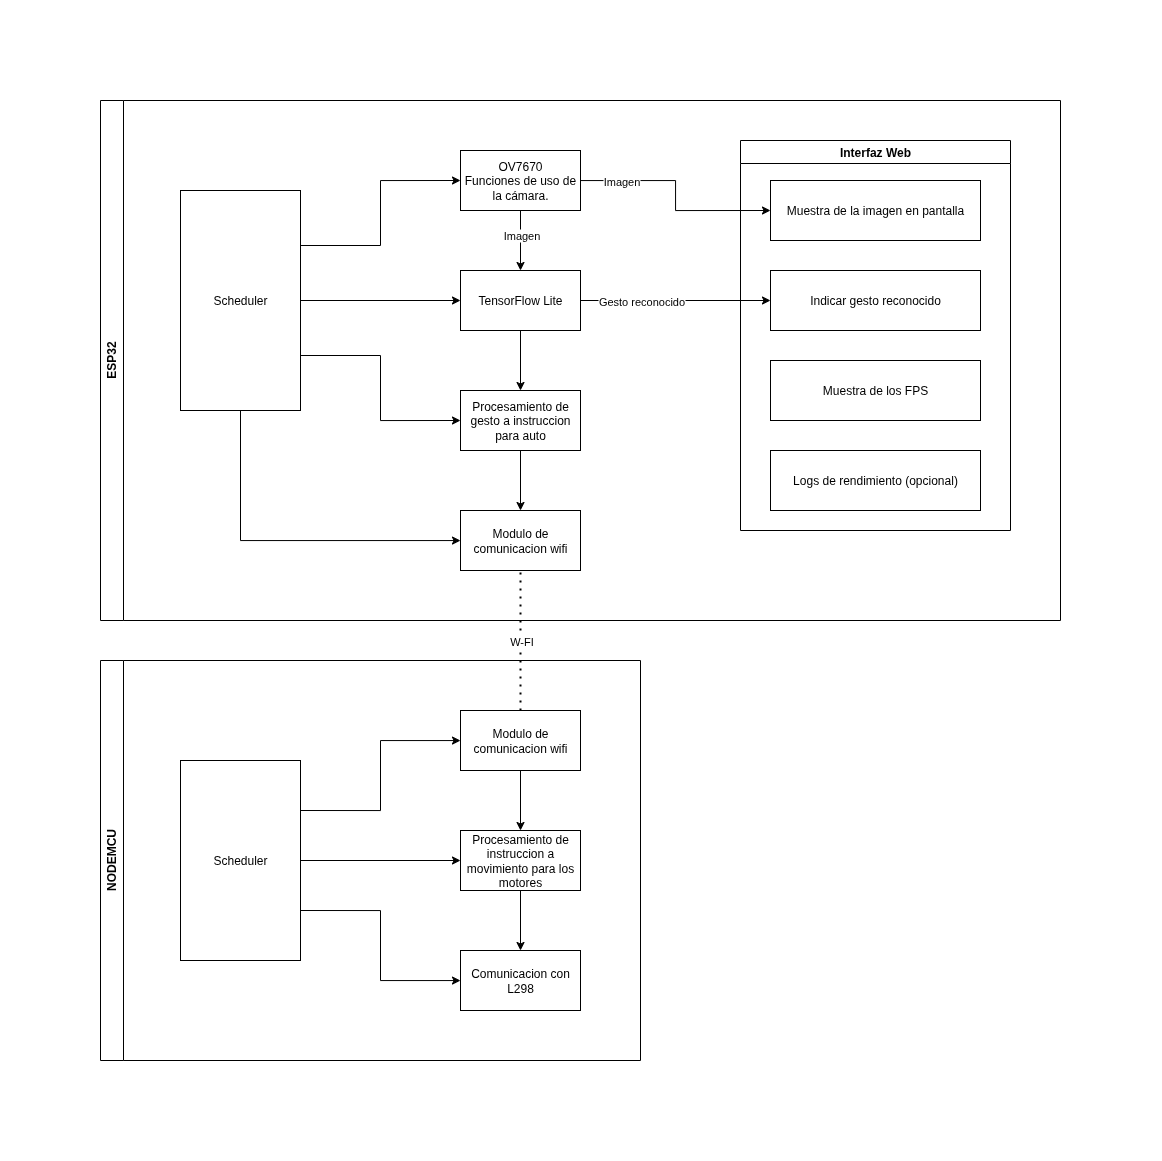

The diagram above was exported from draw.io. Its source (the exported page's mxGraphModel, read from the mxfile embedded in the PNG):
<mxGraphModel dx="1600" dy="2161" grid="1" gridSize="10" guides="1" tooltips="1" connect="1" arrows="1" fold="1" page="1" pageScale="1" pageWidth="827" pageHeight="1169" math="0" shadow="0">
  <root>
    <mxCell id="0" />
    <mxCell id="1" parent="0" />
    <mxCell id="LjMdHoBJojlgtY-gUTXD-28" value="NODEMCU" style="swimlane;horizontal=0;whiteSpace=wrap;html=1;" parent="1" vertex="1">
      <mxGeometry x="40" y="360" width="540" height="400" as="geometry" />
    </mxCell>
    <mxCell id="eu1zrPlAEit0K_Ymh22C-36" style="edgeStyle=orthogonalEdgeStyle;rounded=0;orthogonalLoop=1;jettySize=auto;html=1;exitX=1;exitY=0.25;exitDx=0;exitDy=0;" parent="LjMdHoBJojlgtY-gUTXD-28" source="eu1zrPlAEit0K_Ymh22C-29" target="eu1zrPlAEit0K_Ymh22C-31" edge="1">
      <mxGeometry relative="1" as="geometry" />
    </mxCell>
    <mxCell id="eu1zrPlAEit0K_Ymh22C-37" style="edgeStyle=orthogonalEdgeStyle;rounded=0;orthogonalLoop=1;jettySize=auto;html=1;exitX=1;exitY=0.5;exitDx=0;exitDy=0;" parent="LjMdHoBJojlgtY-gUTXD-28" source="eu1zrPlAEit0K_Ymh22C-29" target="eu1zrPlAEit0K_Ymh22C-32" edge="1">
      <mxGeometry relative="1" as="geometry" />
    </mxCell>
    <mxCell id="eu1zrPlAEit0K_Ymh22C-38" style="edgeStyle=orthogonalEdgeStyle;rounded=0;orthogonalLoop=1;jettySize=auto;html=1;exitX=1;exitY=0.75;exitDx=0;exitDy=0;" parent="LjMdHoBJojlgtY-gUTXD-28" source="eu1zrPlAEit0K_Ymh22C-29" target="eu1zrPlAEit0K_Ymh22C-34" edge="1">
      <mxGeometry relative="1" as="geometry" />
    </mxCell>
    <mxCell id="eu1zrPlAEit0K_Ymh22C-29" value="Scheduler" style="whiteSpace=wrap;html=1;" parent="LjMdHoBJojlgtY-gUTXD-28" vertex="1">
      <mxGeometry x="80" y="100" width="120" height="200" as="geometry" />
    </mxCell>
    <mxCell id="eu1zrPlAEit0K_Ymh22C-33" value="" style="edgeStyle=orthogonalEdgeStyle;rounded=0;orthogonalLoop=1;jettySize=auto;html=1;" parent="LjMdHoBJojlgtY-gUTXD-28" source="eu1zrPlAEit0K_Ymh22C-31" target="eu1zrPlAEit0K_Ymh22C-32" edge="1">
      <mxGeometry relative="1" as="geometry" />
    </mxCell>
    <mxCell id="eu1zrPlAEit0K_Ymh22C-31" value="Modulo de comunicacion wifi" style="whiteSpace=wrap;html=1;" parent="LjMdHoBJojlgtY-gUTXD-28" vertex="1">
      <mxGeometry x="360" y="50" width="120" height="60" as="geometry" />
    </mxCell>
    <mxCell id="eu1zrPlAEit0K_Ymh22C-35" value="" style="edgeStyle=orthogonalEdgeStyle;rounded=0;orthogonalLoop=1;jettySize=auto;html=1;" parent="LjMdHoBJojlgtY-gUTXD-28" source="eu1zrPlAEit0K_Ymh22C-32" target="eu1zrPlAEit0K_Ymh22C-34" edge="1">
      <mxGeometry relative="1" as="geometry" />
    </mxCell>
    <mxCell id="eu1zrPlAEit0K_Ymh22C-32" value="Procesamiento de instruccion a movimiento para los motores" style="whiteSpace=wrap;html=1;" parent="LjMdHoBJojlgtY-gUTXD-28" vertex="1">
      <mxGeometry x="360" y="170" width="120" height="60" as="geometry" />
    </mxCell>
    <mxCell id="eu1zrPlAEit0K_Ymh22C-34" value="Comunicacion con L298" style="whiteSpace=wrap;html=1;" parent="LjMdHoBJojlgtY-gUTXD-28" vertex="1">
      <mxGeometry x="360" y="290" width="120" height="60" as="geometry" />
    </mxCell>
    <mxCell id="LjMdHoBJojlgtY-gUTXD-29" value="ESP32" style="swimlane;horizontal=0;whiteSpace=wrap;html=1;" parent="1" vertex="1">
      <mxGeometry x="40" y="-200" width="960" height="520" as="geometry" />
    </mxCell>
    <mxCell id="eu1zrPlAEit0K_Ymh22C-24" style="edgeStyle=orthogonalEdgeStyle;rounded=0;orthogonalLoop=1;jettySize=auto;html=1;exitX=1;exitY=0.25;exitDx=0;exitDy=0;entryX=0;entryY=0.5;entryDx=0;entryDy=0;" parent="LjMdHoBJojlgtY-gUTXD-29" source="LjMdHoBJojlgtY-gUTXD-30" target="eu1zrPlAEit0K_Ymh22C-1" edge="1">
      <mxGeometry relative="1" as="geometry" />
    </mxCell>
    <mxCell id="eu1zrPlAEit0K_Ymh22C-25" style="edgeStyle=orthogonalEdgeStyle;rounded=0;orthogonalLoop=1;jettySize=auto;html=1;entryX=0;entryY=0.5;entryDx=0;entryDy=0;" parent="LjMdHoBJojlgtY-gUTXD-29" source="LjMdHoBJojlgtY-gUTXD-30" target="eu1zrPlAEit0K_Ymh22C-2" edge="1">
      <mxGeometry relative="1" as="geometry" />
    </mxCell>
    <mxCell id="eu1zrPlAEit0K_Ymh22C-26" style="edgeStyle=orthogonalEdgeStyle;rounded=0;orthogonalLoop=1;jettySize=auto;html=1;exitX=1;exitY=0.75;exitDx=0;exitDy=0;entryX=0;entryY=0.5;entryDx=0;entryDy=0;" parent="LjMdHoBJojlgtY-gUTXD-29" source="LjMdHoBJojlgtY-gUTXD-30" target="eu1zrPlAEit0K_Ymh22C-19" edge="1">
      <mxGeometry relative="1" as="geometry" />
    </mxCell>
    <mxCell id="eu1zrPlAEit0K_Ymh22C-28" style="edgeStyle=orthogonalEdgeStyle;rounded=0;orthogonalLoop=1;jettySize=auto;html=1;exitX=0.5;exitY=1;exitDx=0;exitDy=0;" parent="LjMdHoBJojlgtY-gUTXD-29" source="LjMdHoBJojlgtY-gUTXD-30" target="eu1zrPlAEit0K_Ymh22C-22" edge="1">
      <mxGeometry relative="1" as="geometry">
        <Array as="points">
          <mxPoint x="140" y="440" />
        </Array>
      </mxGeometry>
    </mxCell>
    <mxCell id="LjMdHoBJojlgtY-gUTXD-30" value="Scheduler" style="whiteSpace=wrap;html=1;" parent="LjMdHoBJojlgtY-gUTXD-29" vertex="1">
      <mxGeometry x="80" y="90" width="120" height="220" as="geometry" />
    </mxCell>
    <mxCell id="eu1zrPlAEit0K_Ymh22C-7" value="" style="edgeStyle=orthogonalEdgeStyle;rounded=0;orthogonalLoop=1;jettySize=auto;html=1;" parent="LjMdHoBJojlgtY-gUTXD-29" source="eu1zrPlAEit0K_Ymh22C-1" target="eu1zrPlAEit0K_Ymh22C-2" edge="1">
      <mxGeometry relative="1" as="geometry" />
    </mxCell>
    <mxCell id="eu1zrPlAEit0K_Ymh22C-17" value="Imagen" style="edgeLabel;html=1;align=center;verticalAlign=middle;resizable=0;points=[];" parent="eu1zrPlAEit0K_Ymh22C-7" vertex="1" connectable="0">
      <mxGeometry x="-0.1667" relative="1" as="geometry">
        <mxPoint as="offset" />
      </mxGeometry>
    </mxCell>
    <mxCell id="eu1zrPlAEit0K_Ymh22C-8" style="edgeStyle=orthogonalEdgeStyle;rounded=0;orthogonalLoop=1;jettySize=auto;html=1;entryX=0;entryY=0.5;entryDx=0;entryDy=0;" parent="LjMdHoBJojlgtY-gUTXD-29" source="eu1zrPlAEit0K_Ymh22C-1" target="eu1zrPlAEit0K_Ymh22C-4" edge="1">
      <mxGeometry relative="1" as="geometry" />
    </mxCell>
    <mxCell id="eu1zrPlAEit0K_Ymh22C-16" value="Imagen" style="edgeLabel;html=1;align=center;verticalAlign=middle;resizable=0;points=[];" parent="eu1zrPlAEit0K_Ymh22C-8" vertex="1" connectable="0">
      <mxGeometry x="-0.3412" y="-1" relative="1" as="geometry">
        <mxPoint x="-33" y="-1" as="offset" />
      </mxGeometry>
    </mxCell>
    <mxCell id="eu1zrPlAEit0K_Ymh22C-1" value="OV7670&lt;div&gt;Funciones de uso de la cámara.&lt;/div&gt;" style="whiteSpace=wrap;html=1;" parent="LjMdHoBJojlgtY-gUTXD-29" vertex="1">
      <mxGeometry x="360" y="50" width="120" height="60" as="geometry" />
    </mxCell>
    <mxCell id="eu1zrPlAEit0K_Ymh22C-15" style="edgeStyle=orthogonalEdgeStyle;rounded=0;orthogonalLoop=1;jettySize=auto;html=1;entryX=0;entryY=0.5;entryDx=0;entryDy=0;" parent="LjMdHoBJojlgtY-gUTXD-29" source="eu1zrPlAEit0K_Ymh22C-2" target="eu1zrPlAEit0K_Ymh22C-14" edge="1">
      <mxGeometry relative="1" as="geometry" />
    </mxCell>
    <mxCell id="eu1zrPlAEit0K_Ymh22C-18" value="Gesto reconocido" style="edgeLabel;html=1;align=center;verticalAlign=middle;resizable=0;points=[];" parent="eu1zrPlAEit0K_Ymh22C-15" vertex="1" connectable="0">
      <mxGeometry x="-0.5742" y="2" relative="1" as="geometry">
        <mxPoint x="20" y="2" as="offset" />
      </mxGeometry>
    </mxCell>
    <mxCell id="eu1zrPlAEit0K_Ymh22C-21" value="" style="edgeStyle=orthogonalEdgeStyle;rounded=0;orthogonalLoop=1;jettySize=auto;html=1;" parent="LjMdHoBJojlgtY-gUTXD-29" source="eu1zrPlAEit0K_Ymh22C-2" target="eu1zrPlAEit0K_Ymh22C-19" edge="1">
      <mxGeometry relative="1" as="geometry" />
    </mxCell>
    <mxCell id="eu1zrPlAEit0K_Ymh22C-2" value="TensorFlow Lite" style="whiteSpace=wrap;html=1;" parent="LjMdHoBJojlgtY-gUTXD-29" vertex="1">
      <mxGeometry x="360" y="170" width="120" height="60" as="geometry" />
    </mxCell>
    <mxCell id="eu1zrPlAEit0K_Ymh22C-3" value="Interfaz Web" style="swimlane;whiteSpace=wrap;html=1;startSize=23;" parent="LjMdHoBJojlgtY-gUTXD-29" vertex="1">
      <mxGeometry x="640" y="40" width="270" height="390" as="geometry" />
    </mxCell>
    <mxCell id="eu1zrPlAEit0K_Ymh22C-4" value="Muestra de la imagen en pantalla" style="whiteSpace=wrap;html=1;" parent="eu1zrPlAEit0K_Ymh22C-3" vertex="1">
      <mxGeometry x="30" y="40" width="210" height="60" as="geometry" />
    </mxCell>
    <mxCell id="eu1zrPlAEit0K_Ymh22C-5" value="Muestra de los FPS" style="whiteSpace=wrap;html=1;" parent="eu1zrPlAEit0K_Ymh22C-3" vertex="1">
      <mxGeometry x="30" y="220" width="210" height="60" as="geometry" />
    </mxCell>
    <mxCell id="eu1zrPlAEit0K_Ymh22C-6" value="Logs de rendimiento (opcional)" style="whiteSpace=wrap;html=1;" parent="eu1zrPlAEit0K_Ymh22C-3" vertex="1">
      <mxGeometry x="30" y="310" width="210" height="60" as="geometry" />
    </mxCell>
    <mxCell id="eu1zrPlAEit0K_Ymh22C-14" value="Indicar gesto reconocido" style="whiteSpace=wrap;html=1;" parent="eu1zrPlAEit0K_Ymh22C-3" vertex="1">
      <mxGeometry x="30" y="130" width="210" height="60" as="geometry" />
    </mxCell>
    <mxCell id="eu1zrPlAEit0K_Ymh22C-23" value="" style="edgeStyle=orthogonalEdgeStyle;rounded=0;orthogonalLoop=1;jettySize=auto;html=1;" parent="LjMdHoBJojlgtY-gUTXD-29" source="eu1zrPlAEit0K_Ymh22C-19" target="eu1zrPlAEit0K_Ymh22C-22" edge="1">
      <mxGeometry relative="1" as="geometry" />
    </mxCell>
    <mxCell id="eu1zrPlAEit0K_Ymh22C-19" value="Procesamiento de gesto a instruccion para auto" style="whiteSpace=wrap;html=1;" parent="LjMdHoBJojlgtY-gUTXD-29" vertex="1">
      <mxGeometry x="360" y="290" width="120" height="60" as="geometry" />
    </mxCell>
    <mxCell id="eu1zrPlAEit0K_Ymh22C-22" value="Modulo de comunicacion wifi" style="whiteSpace=wrap;html=1;" parent="LjMdHoBJojlgtY-gUTXD-29" vertex="1">
      <mxGeometry x="360" y="410" width="120" height="60" as="geometry" />
    </mxCell>
    <mxCell id="LjMdHoBJojlgtY-gUTXD-6" value="" style="endArrow=none;dashed=1;html=1;dashPattern=1 3;strokeWidth=2;rounded=0;entryX=0.5;entryY=1;entryDx=0;entryDy=0;exitX=0.5;exitY=0;exitDx=0;exitDy=0;" parent="1" source="eu1zrPlAEit0K_Ymh22C-31" target="eu1zrPlAEit0K_Ymh22C-22" edge="1">
      <mxGeometry width="50" height="50" relative="1" as="geometry">
        <mxPoint x="630" y="380" as="sourcePoint" />
        <mxPoint x="459.40999999999997" y="280" as="targetPoint" />
      </mxGeometry>
    </mxCell>
    <mxCell id="LjMdHoBJojlgtY-gUTXD-7" value="W-FI" style="edgeLabel;html=1;align=center;verticalAlign=middle;resizable=0;points=[];" parent="LjMdHoBJojlgtY-gUTXD-6" vertex="1" connectable="0">
      <mxGeometry x="0.0583" y="-2" relative="1" as="geometry">
        <mxPoint x="-2" y="5" as="offset" />
      </mxGeometry>
    </mxCell>
  </root>
</mxGraphModel>